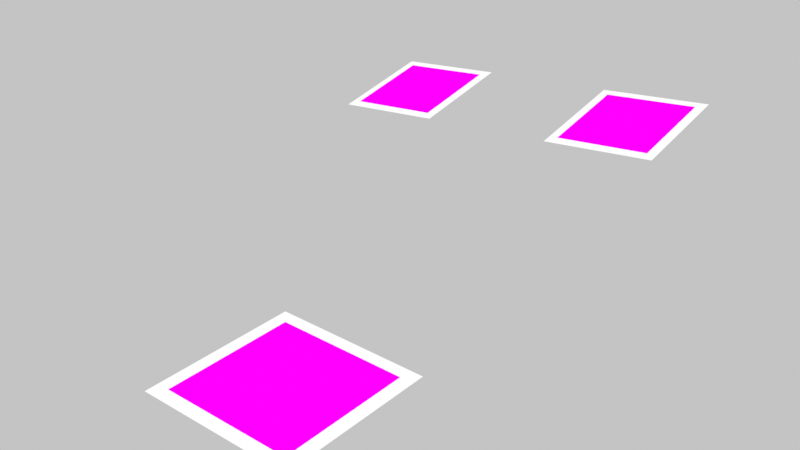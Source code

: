 # Source: scene.blend  (saved by Blender 5.2.45; exported with 4.5.12 LTS)
import bpy
from mathutils import Matrix  # noqa: F401  (used for matrix-valued properties, if any)

bpy.ops.wm.read_factory_settings(use_empty=True)
scene = bpy.context.scene
scene.name = 'Scene'

# ---- collections
col_collection = bpy.data.collections.new('Collection'); scene.collection.children.link(col_collection)

# ---- images (referenced by path relative to the original .blend; pixels are not part of the script)
import os
ASSET_DIR = os.environ.get("B2B_ASSET_DIR", "")  # directory of the original .blend (textures are referenced by path, not embedded)
HERE = os.path.dirname(os.path.abspath(__file__))  # packed textures are extracted next to this script under _unpacked/

def load_image(name, relpath, width, height, colorspace="sRGB"):
    """Load a texture the original file referenced (path relative to the .blend, or extracted next to this script)."""
    p = next((c for c in (os.path.join(HERE, relpath), os.path.join(ASSET_DIR, relpath)) if relpath and os.path.exists(c)), "")
    if p:
        img = bpy.data.images.load(p, check_existing=True)
        img.name = name
    else:  # same state as the original file: an image datablock whose file is absent (Cycles renders it pink)
        img = bpy.data.images.new(name, width, height)
        img.source = "FILE"
        img.filepath = "//" + (relpath or name)
    img.colorspace_settings.name = colorspace
    return img
img_tag_0_png = load_image('tag_0.png', 'tag_0.png', 1024, 1024, 'Non-Color')
img_tag_2_png = load_image('tag_2.png', 'tag_2.png', 1024, 1024, 'Non-Color')
img_tag_3_png = load_image('tag_3.png', 'tag_3.png', 1024, 1024, 'Non-Color')

# ---- materials (node trees are filled in below, after node groups)
mat_basemat = bpy.data.materials.new('BaseMat')
mat_whitebackingmat = bpy.data.materials.new('WhiteBackingMat')
mat_mat_tag_2 = bpy.data.materials.new('Mat_Tag_2')
mat_mat_tag_3 = bpy.data.materials.new('Mat_Tag_3')

# ---- material node trees
mat_basemat.use_nodes = True; mat_basemat.node_tree.nodes.clear()
_N = mat_basemat.node_tree.nodes; _L = mat_basemat.node_tree.links
n0 = _N.new('ShaderNodeTexImage'); n0.name = 'Image Texture'; n0.location = (0, 0)
n0.image = img_tag_0_png
n0.interpolation = 'Closest'
n1 = _N.new('ShaderNodeEmission'); n1.name = 'Emission'; n1.location = (0, 0)
n2 = _N.new('ShaderNodeOutputMaterial'); n2.name = 'Material Output'; n2.location = (0, 0)
_L.new(n0.outputs[0], n1.inputs[0])
_L.new(n1.outputs[0], n2.inputs[0])
n2.is_active_output = True
mat_whitebackingmat.use_nodes = True; mat_whitebackingmat.node_tree.nodes.clear()
_N = mat_whitebackingmat.node_tree.nodes; _L = mat_whitebackingmat.node_tree.links
n0 = _N.new('ShaderNodeEmission'); n0.name = 'Emission'; n0.location = (0, 0)
n1 = _N.new('ShaderNodeOutputMaterial'); n1.name = 'Material Output'; n1.location = (0, 0)
_L.new(n0.outputs[0], n1.inputs[0])
n1.is_active_output = True
mat_mat_tag_2.use_nodes = True; mat_mat_tag_2.node_tree.nodes.clear()
_N = mat_mat_tag_2.node_tree.nodes; _L = mat_mat_tag_2.node_tree.links
n0 = _N.new('ShaderNodeTexImage'); n0.name = 'Image Texture'; n0.location = (0, 0)
n0.image = img_tag_2_png
n0.interpolation = 'Closest'
n1 = _N.new('ShaderNodeEmission'); n1.name = 'Emission'; n1.location = (0, 0)
n2 = _N.new('ShaderNodeOutputMaterial'); n2.name = 'Material Output'; n2.location = (0, 0)
_L.new(n0.outputs[0], n1.inputs[0])
_L.new(n1.outputs[0], n2.inputs[0])
n2.is_active_output = True
mat_mat_tag_3.use_nodes = True; mat_mat_tag_3.node_tree.nodes.clear()
_N = mat_mat_tag_3.node_tree.nodes; _L = mat_mat_tag_3.node_tree.links
n0 = _N.new('ShaderNodeTexImage'); n0.name = 'Image Texture'; n0.location = (0, 0)
n0.image = img_tag_3_png
n0.interpolation = 'Closest'
n1 = _N.new('ShaderNodeEmission'); n1.name = 'Emission'; n1.location = (0, 0)
n2 = _N.new('ShaderNodeOutputMaterial'); n2.name = 'Material Output'; n2.location = (0, 0)
_L.new(n0.outputs[0], n1.inputs[0])
_L.new(n1.outputs[0], n2.inputs[0])
n2.is_active_output = True

# ---- world
world_neutralworld = bpy.data.worlds.new('NeutralWorld'); scene.world = world_neutralworld
world_neutralworld.use_nodes = True; world_neutralworld.node_tree.nodes.clear()
_N = world_neutralworld.node_tree.nodes; _L = world_neutralworld.node_tree.links
n0 = _N.new('ShaderNodeBackground'); n0.name = 'Background'; n0.location = (-200, 100)
n0.inputs[0].default_value = (0.55, 0.55, 0.55, 1.0)
n1 = _N.new('ShaderNodeOutputWorld'); n1.name = 'World Output'; n1.location = (200, 100)
_L.new(n0.outputs[0], n1.inputs[0])
n1.is_active_output = True

# ---- cameras
cam_cam0 = bpy.data.cameras.new('cam0')
cam_cam0.sensor_fit = 'HORIZONTAL'
cam_cam0.clip_start = 0.01
cam_cam0.clip_end = 20.0
cam_cam0.lens = 25.31
cam_cam1 = bpy.data.cameras.new('cam1')
cam_cam1.sensor_fit = 'HORIZONTAL'
cam_cam1.clip_start = 0.01
cam_cam1.clip_end = 20.0
cam_cam1.lens = 25.31

# ---- meshes
me_tag_0_base_mesh = bpy.data.meshes.new('Tag_0_Base_Mesh')
me_tag_0_base_mesh.from_pydata([(-0.067, -0.067, 0.0), (0.067, -0.067, 0.0), (0.067, 0.067, 0.0), (-0.067, 0.067, 0.0)], [], [(0, 1, 2, 3)])
_uv = me_tag_0_base_mesh.uv_layers.new(name='UVMap')
_uv.uv.foreach_set('vector', [0.0, 0.0, 1.0, 0.0, 1.0, 1.0, 0.0, 1.0])
me_tag_0_base_mesh.materials.append(mat_basemat)
me_tag_0_base_mesh.update()
me_tag_0_base_backmesh = bpy.data.meshes.new('Tag_0_Base_BackMesh')
me_tag_0_base_backmesh.from_pydata([(-0.0804, -0.0804, -0.0005), (0.0804, -0.0804, -0.0005), (0.0804, 0.0804, -0.0005), (-0.0804, 0.0804, -0.0005)], [], [(0, 1, 2, 3)])
me_tag_0_base_backmesh.materials.append(mat_whitebackingmat)
me_tag_0_base_backmesh.update()
me_tag_2_mesh = bpy.data.meshes.new('Tag_2_Mesh')
me_tag_2_mesh.from_pydata([(-0.04425, -0.04425, 0.0), (0.04425, -0.04425, 0.0), (0.04425, 0.04425, 0.0), (-0.04425, 0.04425, 0.0)], [], [(0, 1, 2, 3)])
_uv = me_tag_2_mesh.uv_layers.new(name='UVMap')
_uv.uv.foreach_set('vector', [0.0, 0.0, 1.0, 0.0, 1.0, 1.0, 0.0, 1.0])
me_tag_2_mesh.materials.append(mat_mat_tag_2)
me_tag_2_mesh.update()
me_tag_2_backmesh = bpy.data.meshes.new('Tag_2_BackMesh')
me_tag_2_backmesh.from_pydata([(-0.0531, -0.0531, -0.0005), (0.0531, -0.0531, -0.0005), (0.0531, 0.0531, -0.0005), (-0.0531, 0.0531, -0.0005)], [], [(0, 1, 2, 3)])
me_tag_2_backmesh.materials.append(mat_whitebackingmat)
me_tag_2_backmesh.update()
me_tag_3_mesh = bpy.data.meshes.new('Tag_3_Mesh')
me_tag_3_mesh.from_pydata([(-0.04425, -0.04425, 0.0), (0.04425, -0.04425, 0.0), (0.04425, 0.04425, 0.0), (-0.04425, 0.04425, 0.0)], [], [(0, 1, 2, 3)])
_uv = me_tag_3_mesh.uv_layers.new(name='UVMap')
_uv.uv.foreach_set('vector', [0.0, 0.0, 1.0, 0.0, 1.0, 1.0, 0.0, 1.0])
me_tag_3_mesh.materials.append(mat_mat_tag_3)
me_tag_3_mesh.update()
me_tag_3_backmesh = bpy.data.meshes.new('Tag_3_BackMesh')
me_tag_3_backmesh.from_pydata([(-0.0531, -0.0531, -0.0005), (0.0531, -0.0531, -0.0005), (0.0531, 0.0531, -0.0005), (-0.0531, 0.0531, -0.0005)], [], [(0, 1, 2, 3)])
me_tag_3_backmesh.materials.append(mat_whitebackingmat)
me_tag_3_backmesh.update()

# ---- objects
ob_tag_0_base = bpy.data.objects.new('Tag_0_Base', me_tag_0_base_mesh)
ob_tag_0_base_back = bpy.data.objects.new('Tag_0_Base_Back', me_tag_0_base_backmesh)
ob_tag_2 = bpy.data.objects.new('Tag_2', me_tag_2_mesh)
ob_tag_2_back = bpy.data.objects.new('Tag_2_Back', me_tag_2_backmesh)
ob_tag_3 = bpy.data.objects.new('Tag_3', me_tag_3_mesh)
ob_tag_3_back = bpy.data.objects.new('Tag_3_Back', me_tag_3_backmesh)
ob_targetcenter = bpy.data.objects.new('TargetCenter', None)
ob_cam0 = bpy.data.objects.new('cam0', cam_cam0)
ob_cam1 = bpy.data.objects.new('cam1', cam_cam1)

# ---- transforms, parenting, visibility, modifiers, constraints
ob_tag_0_base.location = (0.0, -0.22, 0.0)
ob_tag_0_base_back.location = (0.0, -0.22, 0.0)
ob_tag_2.location = (-0.1193, 0.1022, 0.1376)
ob_tag_2.rotation_euler = (0.1745, -0.1047, 0.0)
ob_tag_2_back.location = (-0.1193, 0.1022, 0.1376)
ob_tag_2_back.rotation_euler = (0.1745, -0.1047, 0.0)
ob_tag_3.location = (0.1193, 0.09782, 0.1624)
ob_tag_3.rotation_euler = (0.1745, -0.1047, 0.0)
ob_tag_3_back.location = (0.1193, 0.09782, 0.1624)
ob_tag_3_back.rotation_euler = (0.1745, -0.1047, 0.0)
ob_targetcenter.location = (0.0, -0.05, 0.08)
ob_cam0.location = (-0.38, -0.72, 0.78)
_c = ob_cam0.constraints.new('TRACK_TO'); _c.name = 'Track To'
_c.target = ob_targetcenter
ob_cam1.location = (0.38, -0.72, 0.78)
_c = ob_cam1.constraints.new('TRACK_TO'); _c.name = 'Track To'
_c.target = ob_targetcenter

# ---- collection membership
scene.collection.objects.link(ob_tag_0_base)
scene.collection.objects.link(ob_tag_0_base_back)
scene.collection.objects.link(ob_tag_2)
scene.collection.objects.link(ob_tag_2_back)
scene.collection.objects.link(ob_tag_3)
scene.collection.objects.link(ob_tag_3_back)
scene.collection.objects.link(ob_targetcenter)
scene.collection.objects.link(ob_cam0)
scene.collection.objects.link(ob_cam1)

# ---- scene / render settings (as saved in the file)
scene.frame_start = 1; scene.frame_end = 250; scene.frame_set(1)
scene.render.engine = 'BLENDER_EEVEE_NEXT'
scene.render.image_settings.color_mode = 'RGB'
scene.render.resolution_x = 1280
scene.render.resolution_y = 720
scene.render.bake_bias = 0.0
scene.render.bake_samples = 0
scene.render.compositor_device = 'GPU'
scene.eevee.use_volume_custom_range = False
scene.eevee.fast_gi_thickness_near = 0.1
scene.eevee.fast_gi_thickness_far = 0.0
scene.eevee.ray_tracing_options.screen_trace_thickness = 0.1
scene.view_settings.view_transform = 'Standard'
bpy.context.view_layer.update()

# ---- added for rendering (the .blend has no active camera): camera
cam_auto = bpy.data.cameras.new('AutoCamera')
cam_auto.lens = 50.0
cam_auto.sensor_width = 36.0
cam_auto.clip_end = 1000.0
ob_auto_camera = bpy.data.objects.new('AutoCamera', cam_auto)
scene.collection.objects.link(ob_auto_camera)
ob_auto_camera.location = (0.553813, -0.737435, 0.531052)
ob_auto_camera.rotation_euler = (1.09748, -7.21219e-08, 0.694738)
scene.camera = ob_auto_camera
bpy.context.view_layer.update()
